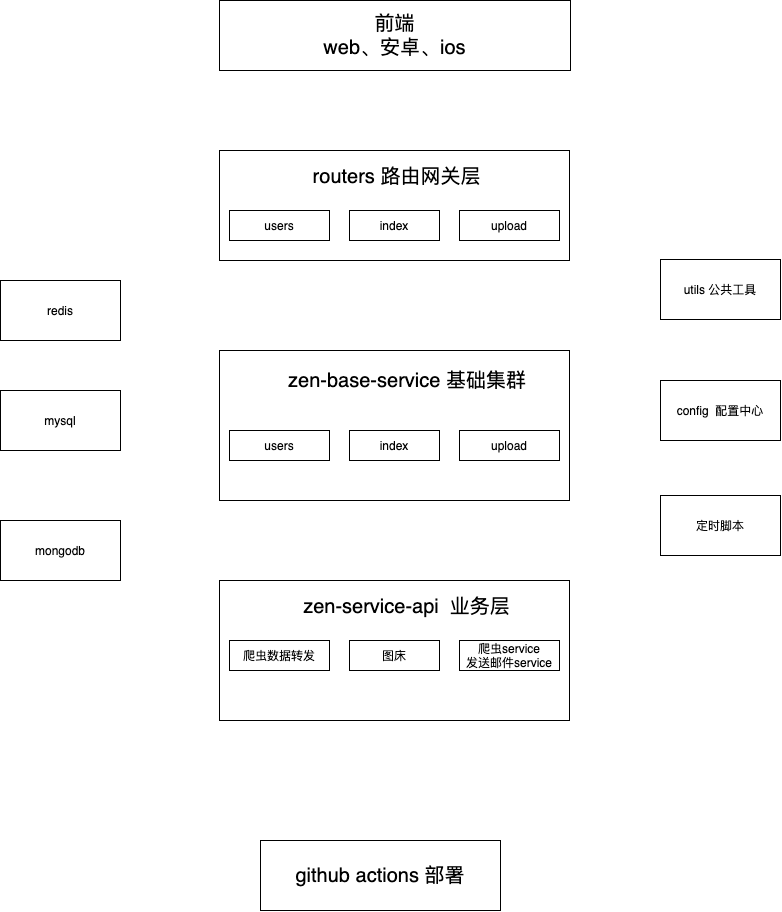

The diagram above was exported from draw.io. Its source (the exported page's mxGraphModel, read from the mxfile embedded in the PNG):
<mxGraphModel dx="1109" dy="1101" grid="1" gridSize="10" guides="1" tooltips="1" connect="1" arrows="1" fold="1" page="1" pageScale="1" pageWidth="827" pageHeight="1169" math="0" shadow="0">
  <root>
    <mxCell id="0" />
    <mxCell id="1" parent="0" />
    <mxCell id="D2Rg9nDeYRHH5O7NlUzD-1" value="" style="rounded=0;whiteSpace=wrap;html=1;" vertex="1" parent="1">
      <mxGeometry x="239" y="380" width="350" height="150" as="geometry" />
    </mxCell>
    <mxCell id="D2Rg9nDeYRHH5O7NlUzD-4" value="&lt;font style=&quot;font-size: 20px&quot;&gt;&lt;br&gt;&lt;/font&gt;" style="rounded=0;whiteSpace=wrap;html=1;" vertex="1" parent="1">
      <mxGeometry x="239" y="180" width="350" height="110" as="geometry" />
    </mxCell>
    <mxCell id="D2Rg9nDeYRHH5O7NlUzD-5" value="index" style="rounded=0;whiteSpace=wrap;html=1;" vertex="1" parent="1">
      <mxGeometry x="369" y="240" width="90" height="30" as="geometry" />
    </mxCell>
    <mxCell id="D2Rg9nDeYRHH5O7NlUzD-6" value="users" style="rounded=0;whiteSpace=wrap;html=1;" vertex="1" parent="1">
      <mxGeometry x="249" y="240" width="100" height="30" as="geometry" />
    </mxCell>
    <mxCell id="D2Rg9nDeYRHH5O7NlUzD-8" value="upload" style="rounded=0;whiteSpace=wrap;html=1;" vertex="1" parent="1">
      <mxGeometry x="479" y="240" width="100" height="30" as="geometry" />
    </mxCell>
    <mxCell id="D2Rg9nDeYRHH5O7NlUzD-13" value="index" style="rounded=0;whiteSpace=wrap;html=1;" vertex="1" parent="1">
      <mxGeometry x="369" y="460" width="90" height="30" as="geometry" />
    </mxCell>
    <mxCell id="D2Rg9nDeYRHH5O7NlUzD-14" value="users" style="rounded=0;whiteSpace=wrap;html=1;" vertex="1" parent="1">
      <mxGeometry x="249" y="460" width="100" height="30" as="geometry" />
    </mxCell>
    <mxCell id="D2Rg9nDeYRHH5O7NlUzD-15" value="upload" style="rounded=0;whiteSpace=wrap;html=1;" vertex="1" parent="1">
      <mxGeometry x="479" y="460" width="100" height="30" as="geometry" />
    </mxCell>
    <mxCell id="D2Rg9nDeYRHH5O7NlUzD-24" value="config&amp;nbsp; 配置中心" style="rounded=0;whiteSpace=wrap;html=1;" vertex="1" parent="1">
      <mxGeometry x="680" y="410" width="120" height="60" as="geometry" />
    </mxCell>
    <mxCell id="D2Rg9nDeYRHH5O7NlUzD-26" value="utils 公共工具" style="rounded=0;whiteSpace=wrap;html=1;" vertex="1" parent="1">
      <mxGeometry x="680" y="289" width="120" height="60" as="geometry" />
    </mxCell>
    <mxCell id="D2Rg9nDeYRHH5O7NlUzD-27" value="redis" style="rounded=0;whiteSpace=wrap;html=1;" vertex="1" parent="1">
      <mxGeometry x="20" y="310" width="120" height="60" as="geometry" />
    </mxCell>
    <mxCell id="D2Rg9nDeYRHH5O7NlUzD-28" value="mysql" style="rounded=0;whiteSpace=wrap;html=1;" vertex="1" parent="1">
      <mxGeometry x="20" y="420" width="120" height="60" as="geometry" />
    </mxCell>
    <mxCell id="D2Rg9nDeYRHH5O7NlUzD-29" value="mongodb" style="rounded=0;whiteSpace=wrap;html=1;" vertex="1" parent="1">
      <mxGeometry x="20" y="550" width="120" height="60" as="geometry" />
    </mxCell>
    <mxCell id="D2Rg9nDeYRHH5O7NlUzD-30" value="定时脚本" style="rounded=0;whiteSpace=wrap;html=1;" vertex="1" parent="1">
      <mxGeometry x="680" y="525" width="120" height="60" as="geometry" />
    </mxCell>
    <mxCell id="D2Rg9nDeYRHH5O7NlUzD-32" value="" style="rounded=0;whiteSpace=wrap;html=1;" vertex="1" parent="1">
      <mxGeometry x="239" y="610" width="350" height="140" as="geometry" />
    </mxCell>
    <mxCell id="D2Rg9nDeYRHH5O7NlUzD-33" value="图床" style="rounded=0;whiteSpace=wrap;html=1;" vertex="1" parent="1">
      <mxGeometry x="369" y="670" width="90" height="30" as="geometry" />
    </mxCell>
    <mxCell id="D2Rg9nDeYRHH5O7NlUzD-34" value="爬虫数据转发" style="rounded=0;whiteSpace=wrap;html=1;" vertex="1" parent="1">
      <mxGeometry x="249" y="670" width="100" height="30" as="geometry" />
    </mxCell>
    <mxCell id="D2Rg9nDeYRHH5O7NlUzD-35" value="爬虫service&lt;br&gt;发送邮件service" style="rounded=0;whiteSpace=wrap;html=1;" vertex="1" parent="1">
      <mxGeometry x="479" y="670" width="100" height="30" as="geometry" />
    </mxCell>
    <mxCell id="D2Rg9nDeYRHH5O7NlUzD-37" value="&lt;span style=&quot;font-size: 20px&quot;&gt;zen-service-api&amp;nbsp; 业务层&lt;/span&gt;" style="text;html=1;strokeColor=none;fillColor=none;align=center;verticalAlign=middle;whiteSpace=wrap;rounded=0;" vertex="1" parent="1">
      <mxGeometry x="309" y="626" width="235" height="20" as="geometry" />
    </mxCell>
    <mxCell id="D2Rg9nDeYRHH5O7NlUzD-38" value="&lt;font style=&quot;font-size: 20px&quot;&gt;zen-base-service 基础集群&lt;/font&gt;&lt;br&gt;" style="text;html=1;strokeColor=none;fillColor=none;align=center;verticalAlign=middle;whiteSpace=wrap;rounded=0;" vertex="1" parent="1">
      <mxGeometry x="291.5" y="400" width="270" height="20" as="geometry" />
    </mxCell>
    <mxCell id="D2Rg9nDeYRHH5O7NlUzD-40" value="&lt;span style=&quot;font-size: 20px&quot;&gt;routers 路由网关层&lt;/span&gt;&lt;br style=&quot;font-size: 20px&quot;&gt;" style="text;html=1;strokeColor=none;fillColor=none;align=center;verticalAlign=middle;whiteSpace=wrap;rounded=0;" vertex="1" parent="1">
      <mxGeometry x="299" y="200" width="235" height="20" as="geometry" />
    </mxCell>
    <mxCell id="D2Rg9nDeYRHH5O7NlUzD-41" value="&lt;font style=&quot;font-size: 20px&quot;&gt;前端&lt;/font&gt;&lt;br&gt;&lt;font style=&quot;font-size: 20px&quot;&gt;web、安卓、ios&lt;/font&gt;" style="rounded=0;whiteSpace=wrap;html=1;" vertex="1" parent="1">
      <mxGeometry x="239" y="30" width="351" height="70" as="geometry" />
    </mxCell>
    <mxCell id="D2Rg9nDeYRHH5O7NlUzD-42" value="&lt;font style=&quot;font-size: 20px&quot;&gt;github actions 部署&lt;/font&gt;" style="rounded=0;whiteSpace=wrap;html=1;" vertex="1" parent="1">
      <mxGeometry x="280" y="870" width="240" height="70" as="geometry" />
    </mxCell>
  </root>
</mxGraphModel>